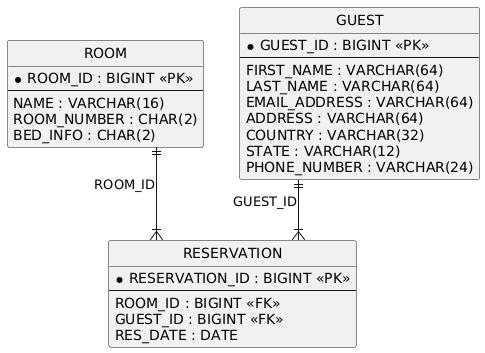

The diagram above was rendered by PlantUML. Its source (embedded in the PNG):
@startuml
hide circle
skinparam linetype ortho

entity "ROOM" as ROOM {
  * ROOM_ID : BIGINT <<PK>>
  --
  NAME : VARCHAR(16)
  ROOM_NUMBER : CHAR(2)
  BED_INFO : CHAR(2)
}

entity "GUEST" as GUEST {
  * GUEST_ID : BIGINT <<PK>>
  --
  FIRST_NAME : VARCHAR(64)
  LAST_NAME : VARCHAR(64)
  EMAIL_ADDRESS : VARCHAR(64)
  ADDRESS : VARCHAR(64)
  COUNTRY : VARCHAR(32)
  STATE : VARCHAR(12)
  PHONE_NUMBER : VARCHAR(24)
}

entity "RESERVATION" as RESERVATION {
  * RESERVATION_ID : BIGINT <<PK>>
  --
  ROOM_ID : BIGINT <<FK>>
  GUEST_ID : BIGINT <<FK>>
  RES_DATE : DATE
}

ROOM ||--|{ RESERVATION : "ROOM_ID"
GUEST ||--|{ RESERVATION : "GUEST_ID"
@enduml